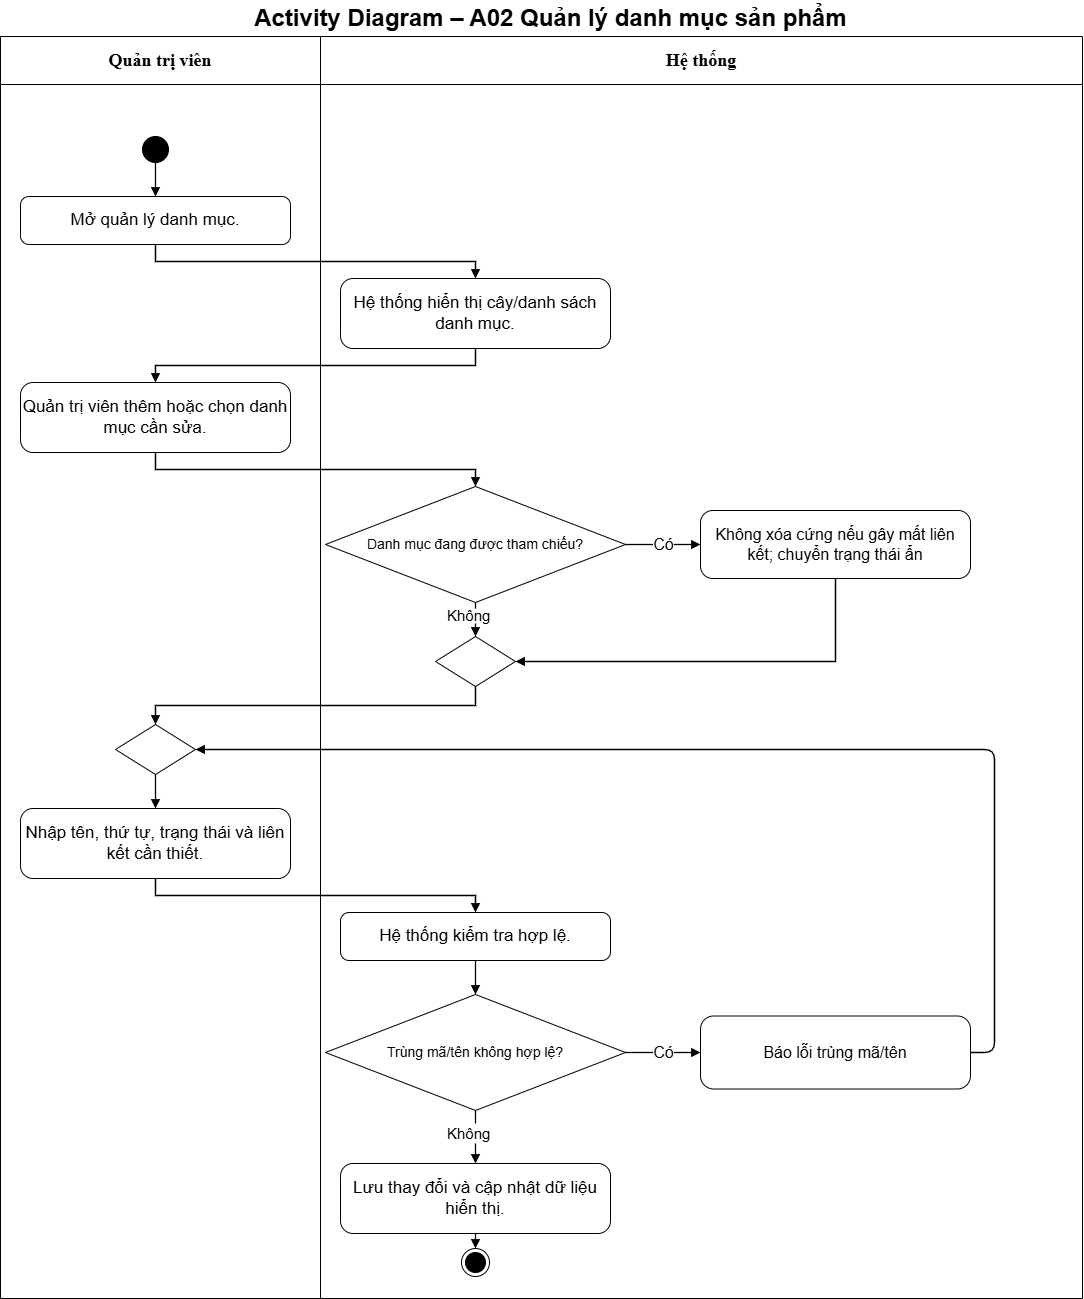

The diagram above was exported from draw.io. Its source (the exported page's mxGraphModel, read from the mxfile embedded in the PNG):
<mxGraphModel dx="2182" dy="1326" grid="0" gridSize="10" guides="1" tooltips="1" connect="1" arrows="1" fold="1" page="1" pageScale="1" pageWidth="1100" pageHeight="1342" math="0" shadow="0">
  <root>
    <mxCell id="0" />
    <mxCell id="1" parent="0" />
    <mxCell id="c3" parent="1" style="swimlane;whiteSpace=wrap;html=1;fontSize=18;startSize=48;swimlaneFillColor=#ffffff;fontFamily=Helvetica;collapsible=0" value="&lt;b&gt;&lt;font face=&quot;Times New Roman&quot;&gt;Quản trị viên&lt;/font&gt;&lt;/b&gt;" vertex="1">
      <mxGeometry height="1262" width="320" y="50" as="geometry" />
    </mxCell>
    <mxCell id="c4" parent="1" style="swimlane;whiteSpace=wrap;html=1;fontSize=18;startSize=48;swimlaneFillColor=#ffffff;fontFamily=Helvetica;collapsible=0" value="&lt;b&gt;&lt;font face=&quot;Times New Roman&quot;&gt;Hệ thống&lt;/font&gt;&lt;/b&gt;" vertex="1">
      <mxGeometry height="1262" width="762" x="320" y="50" as="geometry" />
    </mxCell>
    <mxCell id="c32" parent="c4" style="rounded=1;arcSize=18;whiteSpace=wrap;html=1;fontSize=17;fontFamily=Helvetica" value="Lưu thay đổi và cập nhật dữ liệu hiển thị." vertex="1">
      <mxGeometry height="70" width="270" x="20" y="1127" as="geometry" />
    </mxCell>
    <mxCell id="c31" parent="c4" style="text;html=1;align=left;verticalAlign=middle;fontSize=15" value="Không" vertex="1">
      <mxGeometry height="20" width="60" x="125" y="1087" as="geometry" />
    </mxCell>
    <mxCell id="c33" edge="1" parent="c4" source="c31" style="edgeStyle=orthogonalEdgeStyle;rounded=0;html=1;endArrow=block;endFill=1;strokeWidth=1.3;fontSize=16;labelBackgroundColor=#ffffff;entryX=0.5;entryY=0" target="c32" value="">
      <mxGeometry relative="1" as="geometry" />
    </mxCell>
    <mxCell id="c17" parent="c4" style="text;html=1;align=left;verticalAlign=middle;fontSize=15" value="Không" vertex="1">
      <mxGeometry height="15" width="60" x="125" y="572" as="geometry" />
    </mxCell>
    <mxCell id="c5" parent="1" style="text;html=1;align=center;verticalAlign=middle;fontSize=24;fontStyle=1;fontFamily=Helvetica" value="Activity Diagram – A02 Quản lý danh mục sản phẩm" vertex="1">
      <mxGeometry height="36" width="1060" x="20" y="14" as="geometry" />
    </mxCell>
    <mxCell id="c6" parent="1" style="ellipse;fillColor=#000000;strokeColor=#000000;html=1" value="" vertex="1">
      <mxGeometry height="26" width="26" x="142" y="150" as="geometry" />
    </mxCell>
    <mxCell id="c7" parent="1" style="rounded=1;arcSize=18;whiteSpace=wrap;html=1;fontSize=17;fontFamily=Helvetica" value="Mở quản lý danh mục." vertex="1">
      <mxGeometry height="48" width="270" x="20" y="210" as="geometry" />
    </mxCell>
    <mxCell id="c8" edge="1" parent="1" source="c6" style="edgeStyle=orthogonalEdgeStyle;rounded=0;html=1;endArrow=block;endFill=1;strokeColor=#000000;strokeWidth=1.3;fontSize=16;labelBackgroundColor=#ffffff;exitX=0.5;exitY=1;entryX=0.5;entryY=0" target="c7" value="">
      <mxGeometry relative="1" as="geometry" />
    </mxCell>
    <mxCell id="c9" parent="1" style="rounded=1;arcSize=18;whiteSpace=wrap;html=1;fontSize=17;fontFamily=Helvetica" value="Hệ thống hiển thị cây/danh sách danh mục." vertex="1">
      <mxGeometry height="70" width="270" x="340" y="292" as="geometry" />
    </mxCell>
    <mxCell id="c10" edge="1" parent="1" source="c7" style="edgeStyle=orthogonalEdgeStyle;rounded=0;html=1;endArrow=block;endFill=1;strokeWidth=1.3;fontSize=16;labelBackgroundColor=#ffffff;exitX=0.5;exitY=1;entryX=0.5;entryY=0" target="c9" value="">
      <mxGeometry relative="1" as="geometry" />
    </mxCell>
    <mxCell id="c11" parent="1" style="rounded=1;arcSize=18;whiteSpace=wrap;html=1;fontSize=17;fontFamily=Helvetica" value="Quản trị viên thêm hoặc chọn danh mục cần sửa." vertex="1">
      <mxGeometry height="70" width="270" x="20" y="396" as="geometry" />
    </mxCell>
    <mxCell id="c12" edge="1" parent="1" source="c9" style="edgeStyle=orthogonalEdgeStyle;rounded=0;html=1;endArrow=block;endFill=1;strokeWidth=1.3;fontSize=16;labelBackgroundColor=#ffffff;exitX=0.5;exitY=1;entryX=0.5;entryY=0" target="c11" value="">
      <mxGeometry relative="1" as="geometry" />
    </mxCell>
    <mxCell id="c13" parent="1" style="rhombus;whiteSpace=wrap;html=1;fontSize=14;fontFamily=Helvetica" value="Danh mục đang được tham chiếu?" vertex="1">
      <mxGeometry height="116" width="300" x="325" y="500" as="geometry" />
    </mxCell>
    <mxCell id="c14" edge="1" parent="1" source="c11" style="edgeStyle=orthogonalEdgeStyle;rounded=0;html=1;endArrow=block;endFill=1;strokeWidth=1.3;fontSize=16;labelBackgroundColor=#ffffff;exitX=0.5;exitY=1;entryX=0.5;entryY=0" target="c13" value="">
      <mxGeometry relative="1" as="geometry" />
    </mxCell>
    <mxCell id="c15" parent="1" style="rounded=1;arcSize=18;whiteSpace=wrap;html=1;fontSize=16;fontFamily=Helvetica" value="Không xóa cứng nếu gây mất liên kết; chuyển trạng thái ẩn" vertex="1">
      <mxGeometry height="68" width="270" x="700" y="524" as="geometry" />
    </mxCell>
    <mxCell id="c16" edge="1" parent="1" source="c13" style="edgeStyle=orthogonalEdgeStyle;rounded=0;html=1;endArrow=block;endFill=1;strokeWidth=1.3;fontSize=16;labelBackgroundColor=#ffffff;exitX=1;exitY=0.5;entryX=0;entryY=0.5" target="c15" value="Có">
      <mxGeometry relative="1" as="geometry" />
    </mxCell>
    <mxCell id="c18" parent="1" style="rhombus;html=1;" value="" vertex="1">
      <mxGeometry height="50" width="80" x="435" y="650" as="geometry" />
    </mxCell>
    <mxCell id="c19" edge="1" parent="1" source="c17" style="edgeStyle=orthogonalEdgeStyle;rounded=0;html=1;endArrow=block;endFill=1;strokeWidth=1.3;fontSize=16;labelBackgroundColor=#ffffff;entryX=0.5;entryY=0" target="c18" value="">
      <mxGeometry relative="1" as="geometry" />
    </mxCell>
    <mxCell id="c20" edge="1" parent="1" source="c15" style="edgeStyle=orthogonalEdgeStyle;rounded=0;html=1;endArrow=block;endFill=1;strokeWidth=1.3;fontSize=16;labelBackgroundColor=#ffffff;exitX=0.5;exitY=1;entryX=1;entryY=0.5" target="c18" value="">
      <mxGeometry relative="1" as="geometry" />
    </mxCell>
    <mxCell id="c21" parent="1" style="rhombus;html=1;" value="" vertex="1">
      <mxGeometry height="50" width="80" x="115" y="738" as="geometry" />
    </mxCell>
    <mxCell id="c22" edge="1" parent="1" source="c18" style="edgeStyle=orthogonalEdgeStyle;rounded=0;html=1;endArrow=block;endFill=1;strokeWidth=1.3;fontSize=16;labelBackgroundColor=#ffffff;exitX=0.5;exitY=1;entryX=0.5;entryY=0" target="c21" value="">
      <mxGeometry relative="1" as="geometry" />
    </mxCell>
    <mxCell id="c23" parent="1" style="rounded=1;arcSize=18;whiteSpace=wrap;html=1;fontSize=17;fontFamily=Helvetica" value="Nhập tên, thứ tự, trạng thái và liên kết cần thiết." vertex="1">
      <mxGeometry height="70" width="270" x="20" y="822" as="geometry" />
    </mxCell>
    <mxCell id="c24" edge="1" parent="1" source="c21" style="edgeStyle=orthogonalEdgeStyle;rounded=0;html=1;endArrow=block;endFill=1;strokeWidth=1.3;fontSize=16;labelBackgroundColor=#ffffff;exitX=0.5;exitY=1;entryX=0.5;entryY=0" target="c23" value="">
      <mxGeometry relative="1" as="geometry" />
    </mxCell>
    <mxCell id="c25" parent="1" style="rounded=1;arcSize=18;whiteSpace=wrap;html=1;fontSize=17;fontFamily=Helvetica" value="Hệ thống kiểm tra hợp lệ." vertex="1">
      <mxGeometry height="48" width="270" x="340" y="926" as="geometry" />
    </mxCell>
    <mxCell id="c26" edge="1" parent="1" source="c23" style="edgeStyle=orthogonalEdgeStyle;rounded=0;html=1;endArrow=block;endFill=1;strokeWidth=1.3;fontSize=16;labelBackgroundColor=#ffffff;exitX=0.5;exitY=1;entryX=0.5;entryY=0" target="c25" value="">
      <mxGeometry relative="1" as="geometry" />
    </mxCell>
    <mxCell id="c27" parent="1" style="rhombus;whiteSpace=wrap;html=1;fontSize=14;fontFamily=Helvetica" value="Trùng mã/tên không hợp lệ?" vertex="1">
      <mxGeometry height="116" width="300" x="325" y="1008" as="geometry" />
    </mxCell>
    <mxCell id="c28" edge="1" parent="1" source="c25" style="edgeStyle=orthogonalEdgeStyle;rounded=0;html=1;endArrow=block;endFill=1;strokeWidth=1.3;fontSize=16;labelBackgroundColor=#ffffff;exitX=0.5;exitY=1;entryX=0.5;entryY=0" target="c27" value="">
      <mxGeometry relative="1" as="geometry" />
    </mxCell>
    <mxCell id="c29" parent="1" style="rounded=1;arcSize=18;whiteSpace=wrap;html=1;fontSize=16;fontFamily=Helvetica" value="Báo lỗi trùng mã/tên" vertex="1">
      <mxGeometry height="73" width="270" x="700" y="1029.5" as="geometry" />
    </mxCell>
    <mxCell id="c30" edge="1" parent="1" source="c27" style="edgeStyle=orthogonalEdgeStyle;rounded=0;html=1;endArrow=block;endFill=1;strokeWidth=1.3;fontSize=16;labelBackgroundColor=#ffffff;exitX=1;exitY=0.5;entryX=0;entryY=0.5" target="c29" value="Có">
      <mxGeometry relative="1" as="geometry" />
    </mxCell>
    <mxCell id="c34" parent="1" style="ellipse;html=1;shape=endState;fillColor=#000000;strokeColor=#000000" value="" vertex="1">
      <mxGeometry height="28" width="28" x="461" y="1262" as="geometry" />
    </mxCell>
    <mxCell id="c35" edge="1" parent="1" source="c32" style="edgeStyle=orthogonalEdgeStyle;rounded=0;html=1;endArrow=block;endFill=1;strokeColor=#000000;strokeWidth=1.3;fontSize=16;labelBackgroundColor=#ffffff;exitX=0.5;exitY=1;entryX=0.5;entryY=0" target="c34" value="">
      <mxGeometry relative="1" as="geometry" />
    </mxCell>
    <mxCell id="c36" edge="1" parent="1" source="c29" style="edgeStyle=none;html=1;endArrow=block;endFill=1;strokeWidth=1.3;exitX=1;exitY=0.5;entryX=1;entryY=0.5" target="c21" value="">
      <mxGeometry relative="1" as="geometry">
        <Array as="points">
          <mxPoint x="970" y="1066" />
          <mxPoint x="994" y="1066" />
          <mxPoint x="994" y="763" />
          <mxPoint x="195" y="763" />
        </Array>
      </mxGeometry>
    </mxCell>
    <mxCell id="YIKzqRqWku9XNMQa8Axw-1" edge="1" parent="1" source="c27" style="edgeStyle=orthogonalEdgeStyle;rounded=0;html=1;endArrow=none;endFill=0;strokeWidth=1.3;fontSize=16;labelBackgroundColor=#ffffff;exitX=0.5;exitY=1;" target="c31" value="">
      <mxGeometry relative="1" x="1" as="geometry">
        <mxPoint x="475" y="1124" as="sourcePoint" />
        <mxPoint x="475" y="1158" as="targetPoint" />
      </mxGeometry>
    </mxCell>
    <mxCell id="YIKzqRqWku9XNMQa8Axw-2" edge="1" parent="1" source="c13" style="rounded=0;html=1;endArrow=none;endFill=0;strokeWidth=1.3;fontSize=16;labelBackgroundColor=#ffffff;exitX=0.5;exitY=1;" target="c17" value="">
      <mxGeometry relative="1" as="geometry">
        <mxPoint x="475" y="616" as="sourcePoint" />
        <mxPoint x="475" y="650" as="targetPoint" />
      </mxGeometry>
    </mxCell>
  </root>
</mxGraphModel>